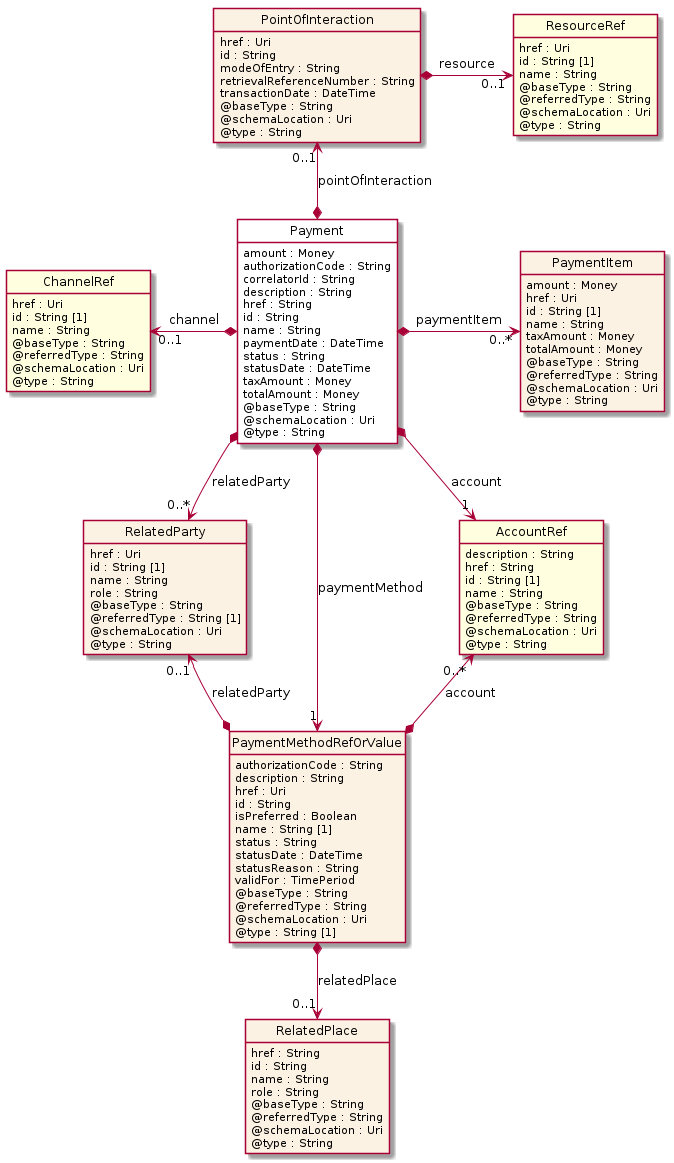

The diagram above was rendered by PlantUML. Its source (embedded in the PNG):
@startuml
hide circle
hide methods
hide stereotype
show <<Enumeration>> stereotype
skinparam class {
   BackgroundColor<<Enumeration>> #E6F5F7
   BackgroundColor<<Ref>> #FFFFE0
   BackgroundColor<<Pivot>> #FFFFFFF
   BackgroundColor<<SimpleType>> #E2F0DA
   BackgroundColor #FCF2E3
}

class Payment <<Pivot>> {
    amount : Money
    authorizationCode : String
    correlatorId : String
    description : String
    href : String
    id : String
    name : String
    paymentDate : DateTime
    status : String
    statusDate : DateTime
    taxAmount : Money
    totalAmount : Money
    @baseType : String
    @schemaLocation : Uri
    @type : String
}

class ChannelRef  <<Ref>> {
    href : Uri
    id : String [1]
    name : String
    @baseType : String
    @referredType : String
    @schemaLocation : Uri
    @type : String
}

class PointOfInteraction  {
    href : Uri
    id : String
    modeOfEntry : String
    retrievalReferenceNumber : String
    transactionDate : DateTime
    @baseType : String
    @schemaLocation : Uri
    @type : String
}

class ResourceRef  <<Ref>> {
    href : Uri
    id : String [1]
    name : String
    @baseType : String
    @referredType : String
    @schemaLocation : Uri
    @type : String
}

class RelatedParty  {
    href : Uri
    id : String [1]
    name : String
    role : String
    @baseType : String
    @referredType : String [1]
    @schemaLocation : Uri
    @type : String
}

class PaymentItem  {
    amount : Money
    href : Uri
    id : String [1]
    name : String
    taxAmount : Money
    totalAmount : Money
    @baseType : String
    @referredType : String
    @schemaLocation : Uri
    @type : String
}

class PaymentMethodRefOrValue  {
    authorizationCode : String
    description : String
    href : Uri
    id : String
    isPreferred : Boolean
    name : String [1]
    status : String
    statusDate : DateTime
    statusReason : String
    validFor : TimePeriod
    @baseType : String
    @referredType : String
    @schemaLocation : Uri
    @type : String [1]
}

class RelatedPlace  {
    href : String
    id : String
    name : String
    role : String
    @baseType : String
    @referredType : String
    @schemaLocation : Uri
    @type : String
}

class AccountRef  <<Ref>> {
    description : String
    href : String
    id : String [1]
    name : String
    @baseType : String
    @referredType : String
    @schemaLocation : Uri
    @type : String
}

Payment *-right-> "0..*" PaymentItem : paymentItem

Payment *-->  "1" AccountRef : account

Payment *-->  "0..*" RelatedParty : relatedParty

Payment *-->  "1" PaymentMethodRefOrValue : paymentMethod

AccountRef "0..*" <--* PaymentMethodRefOrValue : account

RelatedParty "0..1" <--* PaymentMethodRefOrValue : relatedParty

ChannelRef "0..1" <-left-* Payment : channel

PointOfInteraction "0..1" <--* Payment : pointOfInteraction

PaymentMethodRefOrValue *-->  "0..1" RelatedPlace : relatedPlace

PointOfInteraction *-right-> "0..1" ResourceRef : resource

@enduml